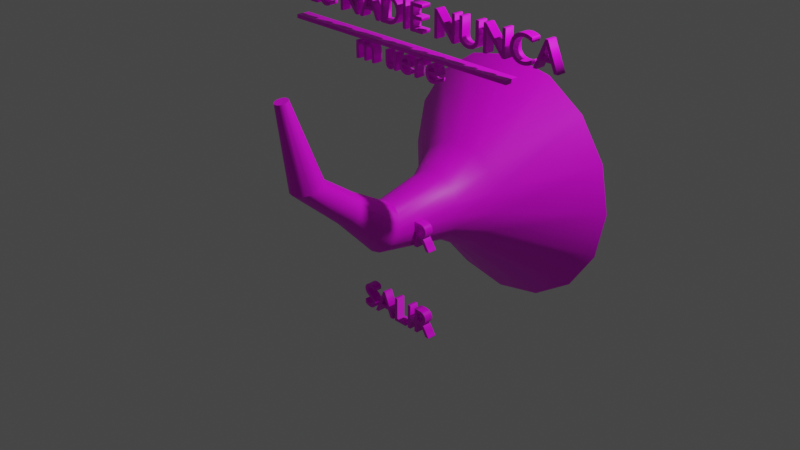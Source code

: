 # Source: menus.blend  (saved by Blender 2.81.16; exported with 4.5.12 LTS)
import bpy
from mathutils import Matrix  # noqa: F401  (used for matrix-valued properties, if any)

bpy.ops.wm.read_factory_settings(use_empty=True)
scene = bpy.context.scene
scene.name = 'Scene'

# ---- collections
col_collection = bpy.data.collections.new('Collection'); scene.collection.children.link(col_collection)

# ---- images (referenced by path relative to the original .blend; pixels are not part of the script)
import os
ASSET_DIR = os.environ.get("B2B_ASSET_DIR", "")  # directory of the original .blend (textures are referenced by path, not embedded)
HERE = os.path.dirname(os.path.abspath(__file__))  # packed textures are extracted next to this script under _unpacked/

def load_image(name, relpath, width, height, colorspace="sRGB"):
    """Load a texture the original file referenced (path relative to the .blend, or extracted next to this script)."""
    p = next((c for c in (os.path.join(HERE, relpath), os.path.join(ASSET_DIR, relpath)) if relpath and os.path.exists(c)), "")
    if p:
        img = bpy.data.images.load(p, check_existing=True)
        img.name = name
    else:  # same state as the original file: an image datablock whose file is absent (Cycles renders it pink)
        img = bpy.data.images.new(name, width, height)
        img.source = "FILE"
        img.filepath = "//" + (relpath or name)
    img.colorspace_settings.name = colorspace
    return img
img_maderaoscura1_png = load_image('MaderaOscura1.png', 'MaderaOscura1.png', 1024, 1024, 'sRGB')
img_gold_01_jpeg = load_image('gold_01.jpeg', 'gold_01.jpeg', 1024, 1024, 'sRGB')

# ---- materials (node trees are filled in below, after node groups)
mat_mat1 = bpy.data.materials.new('mat1')
mat_mat1.use_transparent_shadow = False
mat_mat2 = bpy.data.materials.new('mat2')
mat_mat2.alpha_threshold = 0.0
mat_mat2.use_transparent_shadow = False
mat_mat2.line_color = (0.0, 0.0, 0.0, 1.0)

# ---- node groups
ng_auto_smooth = bpy.data.node_groups.new('Auto Smooth', 'GeometryNodeTree')
_s = ng_auto_smooth.interface.new_socket(name='Geometry', in_out='OUTPUT', socket_type='NodeSocketGeometry')
_s = ng_auto_smooth.interface.new_socket(name='Geometry', in_out='INPUT', socket_type='NodeSocketGeometry')
_s = ng_auto_smooth.interface.new_socket(name='Angle', in_out='INPUT', socket_type='NodeSocketFloat')
_s.subtype = 'ANGLE'
_s.min_value = 0.0
_s.max_value = 3.142
ng_auto_smooth.is_modifier = True
_N = ng_auto_smooth.nodes; _L = ng_auto_smooth.links
n0 = _N.new('NodeGroupOutput'); n0.name = 'Group Output'; n0.location = (480, -100)
n1 = _N.new('NodeGroupInput'); n1.name = 'Group Input'; n1.location = (-420, -300)
n2 = _N.new('NodeGroupInput'); n2.name = 'Group Input.001'; n2.location = (-60, -100)
n3 = _N.new('GeometryNodeSetShadeSmooth'); n3.name = 'Set Shade Smooth'; n3.location = (120, -100)
n3.domain = 'EDGE'
n4 = _N.new('GeometryNodeSetShadeSmooth'); n4.name = 'Set Shade Smooth.001'; n4.location = (300, -100)
n5 = _N.new('GeometryNodeInputMeshEdgeAngle'); n5.name = 'Edge Angle'; n5.location = (-420, -220)
n6 = _N.new('GeometryNodeInputEdgeSmooth'); n6.name = 'Is Edge Smooth'; n6.location = (-60, -160)
n7 = _N.new('GeometryNodeInputShadeSmooth'); n7.name = 'Is Face Smooth'; n7.location = (-240, -340)
n8 = _N.new('FunctionNodeBooleanMath'); n8.name = 'Boolean Math'; n8.location = (-60, -220)
n9 = _N.new('FunctionNodeCompare'); n9.name = 'Compare'; n9.location = (-240, -180)
n9.operation = 'LESS_EQUAL'
_L.new(n5.outputs[0], n9.inputs[0])
_L.new(n4.outputs[0], n0.inputs[0])
_L.new(n1.outputs[1], n9.inputs[1])
_L.new(n9.outputs[0], n8.inputs[0])
_L.new(n7.outputs[0], n8.inputs[1])
_L.new(n2.outputs[0], n3.inputs[0])
_L.new(n6.outputs[0], n3.inputs[1])
_L.new(n3.outputs[0], n4.inputs[0])
_L.new(n8.outputs[0], n3.inputs[2])
n0.is_active_output = True

# ---- material node trees
mat_mat1.use_nodes = True; mat_mat1.node_tree.nodes.clear()
_N = mat_mat1.node_tree.nodes; _L = mat_mat1.node_tree.links
n0 = _N.new('ShaderNodeOutputMaterial'); n0.name = 'Material Output'; n0.location = (300, 300)
n1 = _N.new('ShaderNodeBsdfPrincipled'); n1.name = 'Principled BSDF'; n1.location = (10, 300)
n1.distribution = 'GGX'
n1.subsurface_method = 'BURLEY'
n1.inputs[3].default_value = 1.45
n1.inputs[27].default_value = (0.0, 0.0, 0.0, 1.0)
n1.inputs[28].default_value = 1.0
n2 = _N.new('ShaderNodeTexImage'); n2.name = 'Image Texture'; n2.location = (-342, 249)
n2.image = img_maderaoscura1_png
_L.new(n1.outputs[0], n0.inputs[0])
_L.new(n2.outputs[0], n1.inputs[0])
n0.is_active_output = True
mat_mat2.use_nodes = True; mat_mat2.node_tree.nodes.clear()
_N = mat_mat2.node_tree.nodes; _L = mat_mat2.node_tree.links
n0 = _N.new('ShaderNodeOutputMaterial'); n0.name = 'Material Output'; n0.location = (300, 300)
n1 = _N.new('ShaderNodeBsdfPrincipled'); n1.name = 'Principled BSDF'; n1.location = (10, 300)
n1.distribution = 'GGX'
n1.subsurface_method = 'BURLEY'
n1.inputs[2].default_value = 0.4
n1.inputs[3].default_value = 1.45
n1.inputs[27].default_value = (0.0, 0.0, 0.0, 1.0)
n1.inputs[28].default_value = 1.0
n2 = _N.new('ShaderNodeTexImage'); n2.name = 'Image Texture'; n2.location = (-318, 290)
n2.image = img_gold_01_jpeg
_L.new(n1.outputs[0], n0.inputs[0])
_L.new(n2.outputs[0], n1.inputs[0])
n0.is_active_output = True

# ---- world
world_world = bpy.data.worlds.new('World'); scene.world = world_world
world_world.use_nodes = True; world_world.node_tree.nodes.clear()
_N = world_world.node_tree.nodes; _L = world_world.node_tree.links
n0 = _N.new('ShaderNodeOutputWorld'); n0.name = 'World Output'; n0.location = (300, 300)
n1 = _N.new('ShaderNodeBackground'); n1.name = 'Background'; n1.location = (10, 300)
n1.inputs[0].default_value = (0.05088, 0.05088, 0.05088, 1.0)
_L.new(n1.outputs[0], n0.inputs[0])
n0.is_active_output = True
world_world.color = (0.05088, 0.05088, 0.05088)
world_world.use_sun_shadow = False
world_world.sun_shadow_jitter_overblur = 0.0

# ---- cameras
cam_camera = bpy.data.cameras.new('Camera')
cam_camera.clip_end = 100.0
cam_camera.ortho_scale = 7.314

# ---- lights
light_light = bpy.data.lights.new('Light', 'POINT')
light_light.transmission_factor = 0.0
light_light.energy = 1000.0
light_light.shadow_soft_size = 0.1
light_light.shadow_maximum_resolution = 0.006
light_light.use_absolute_resolution = True

# ---- meshes
me_cylinder = bpy.data.meshes.new('Cylinder')
me_cylinder.from_pydata([(-5.421e-07, 4.433, -6.149), (7.105e-15, 0.8984, 0.5607), (1.704, 4.094, -6.149), (0.3827, 0.83, 0.5942), (3.148, 3.129, -6.149), (0.7071, 0.6352, 0.6894), (4.113, 1.685, -6.149), (0.9239, 0.3438, 0.8319), (4.452, -0.01907, -6.149), (1.0, -9.226e-08, 1.0), (4.113, -1.723, -6.149), (0.9239, -0.3438, 1.168), (3.148, -3.167, -6.149), (0.7071, -0.6352, 1.311), (1.704, -4.132, -6.149), (0.3827, -0.83, 1.406), (2.507e-07, -4.471, -6.149), (1.51e-07, -0.8984, 1.439), (-1.704, -4.132, -6.149), (-0.3827, -0.83, 1.406), (-3.148, -3.167, -6.149), (-0.7071, -0.6352, 1.311), (-4.113, -1.723, -6.149), (-0.9239, -0.3438, 1.168), (-4.452, -0.01907, -6.149), (-1.0, -4.228e-08, 1.0), (-4.113, 1.685, -6.149), (-0.9239, 0.3438, 0.8319), (-3.148, 3.129, -6.149), (-0.7071, 0.6352, 0.6894), (-1.704, 4.094, -6.149), (-0.3827, 0.83, 0.5942), (0.2769, 2.902, 3.872), (0.02511, 2.904, 3.811), (0.4866, 2.876, 4.022), (0.6222, 2.831, 4.239), (0.6631, 2.772, 4.488), (0.603, 2.71, 4.732), (0.4511, 2.653, 4.934), (0.2305, 2.61, 5.064), (-0.02511, 2.588, 5.1), (-0.2769, 2.59, 5.039), (-0.4866, 2.616, 4.889), (-0.6222, 2.662, 4.673), (-0.6631, 2.72, 4.423), (-0.603, 2.782, 4.179), (-0.4511, 2.839, 3.977), (-0.2305, 2.882, 3.848), (-5.328e-08, 2.278, -3.281), (1.47e-08, 1.433, -1.868), (0.5514, 1.324, -1.868), (0.876, 2.103, -3.281), (1.019, 1.011, -1.868), (1.619, 1.607, -3.281), (1.331, 0.5438, -1.868), (2.115, 0.8646, -3.281), (1.441, -0.007652, -1.868), (2.289, -0.01142, -3.281), (1.331, -0.5591, -1.868), (2.115, -0.8874, -3.281), (1.019, -1.027, -1.868), (1.619, -1.63, -3.281), (0.5514, -1.339, -1.868), (0.876, -2.126, -3.281), (2.323e-07, -1.449, -1.868), (2.924e-07, -2.301, -3.281), (-0.5514, -1.339, -1.868), (-0.876, -2.126, -3.281), (-1.019, -1.027, -1.868), (-1.619, -1.63, -3.281), (-1.331, -0.5591, -1.868), (-2.115, -0.8874, -3.281), (-1.441, -0.007651, -1.868), (-2.289, -0.01142, -3.281), (-1.331, 0.5438, -1.868), (-2.115, 0.8646, -3.281), (-1.019, 1.011, -1.868), (-1.619, 1.607, -3.281), (-0.5514, 1.324, -1.868), (-0.876, 2.103, -3.281), (0.6219, 1.173, 2.872), (0.476, 1.004, 2.994), (-0.476, 1.004, 2.994), (-0.6219, 1.173, 2.872), (-0.2576, 1.855, 2.38), (4.788e-08, 1.895, 2.351), (0.6219, 1.573, 2.584), (0.6732, 1.373, 2.728), (1.495e-07, 0.8512, 3.104), (-0.2576, 0.891, 3.076), (-0.6219, 1.573, 2.584), (-0.476, 1.742, 2.462), (0.2576, 1.855, 2.38), (0.476, 1.742, 2.462), (0.2576, 0.891, 3.076), (-0.6732, 1.373, 2.728), (-3.441e-07, 5.274, -6.149), (2.025, 4.871, -6.149), (3.742, 3.723, -6.149), (4.89, 2.006, -6.149), (5.293, -0.01907, -6.149), (4.89, -2.044, -6.149), (3.742, -3.762, -6.149), (2.025, -4.909, -6.149), (4.551e-07, -5.312, -6.149), (-2.025, -4.909, -6.149), (-3.742, -3.762, -6.149), (-4.89, -2.044, -6.149), (-5.293, -0.01907, -6.149), (-4.89, 2.006, -6.149), (-3.742, 3.723, -6.149), (-2.025, 4.871, -6.149), (-1.345e-07, 1.813, -4.298), (0.7011, 1.674, -4.298), (1.296, 1.276, -4.298), (1.693, 0.6821, -4.298), (1.832, -0.01907, -4.298), (1.693, -0.7202, -4.298), (1.296, -1.315, -4.298), (0.7011, -1.712, -4.298), (1.918e-07, -1.851, -4.298), (-0.7011, -1.712, -4.298), (-1.296, -1.315, -4.298), (-1.693, -0.7202, -4.298), (-1.832, -0.01907, -4.298), (-1.693, 0.6821, -4.298), (-1.296, 1.276, -4.298), (-0.7011, 1.674, -4.298), (-0.06025, 6.148, 5.033), (-0.1613, 6.149, 5.008), (0.02387, 6.138, 5.093), (0.07827, 6.12, 5.18), (0.09466, 6.096, 5.28), (0.07056, 6.071, 5.378), (0.009623, 6.048, 5.459), (-0.07886, 6.031, 5.511), (-0.1814, 6.022, 5.526), (-0.2825, 6.023, 5.501), (-0.3666, 6.034, 5.441), (-0.421, 6.052, 5.354), (-0.4374, 6.075, 5.254), (-0.4133, 6.1, 5.156), (-0.3523, 6.123, 5.075), (-0.2639, 6.14, 5.023), (2.128e-08, 0.5564, -1.823), (0.2202, 0.5126, -1.823), (0.4069, 0.3879, -1.823), (0.5317, 0.2012, -1.823), (0.5755, -0.01907, -1.823), (0.5317, -0.2393, -1.823), (0.4069, -0.426, -1.823), (0.2202, -0.5508, -1.823), (1.238e-07, -0.5946, -1.823), (-0.2202, -0.5508, -1.823), (-0.4069, -0.426, -1.823), (-0.5317, -0.2393, -1.823), (-0.5755, -0.01907, -1.823), (-0.5317, 0.2012, -1.823), (-0.4069, 0.3879, -1.823), (-0.2202, 0.5126, -1.823), (1.864, 4.482, -6.556), (-4.431e-07, 4.853, -6.556), (3.445, 3.426, -6.556), (4.501, 1.845, -6.556), (4.872, -0.01907, -6.556), (4.501, -1.884, -6.556), (3.445, -3.464, -6.556), (1.864, -4.52, -6.556), (3.529e-07, -4.891, -6.556), (-1.864, -4.52, -6.556), (-3.445, -3.464, -6.556), (-4.501, -1.884, -6.556), (-4.872, -0.01907, -6.556), (-4.501, 1.845, -6.556), (-3.445, 3.426, -6.556), (-1.864, 4.482, -6.556)], [], [(49, 1, 3, 50), (50, 3, 5, 52), (52, 5, 7, 54), (54, 7, 9, 56), (56, 9, 11, 58), (58, 11, 13, 60), (60, 13, 15, 62), (62, 15, 17, 64), (64, 17, 19, 66), (66, 19, 21, 68), (68, 21, 23, 70), (70, 23, 25, 72), (72, 25, 27, 74), (74, 27, 29, 76), (81, 80, 37, 38), (76, 29, 31, 78), (78, 31, 1, 49), (22, 24, 124, 123), (46, 45, 141, 142), (83, 82, 42, 43), (85, 84, 47, 33), (87, 86, 35, 36), (89, 88, 40, 41), (91, 90, 45, 46), (93, 92, 32, 34), (94, 81, 38, 39), (95, 83, 43, 44), (80, 87, 36, 37), (82, 89, 41, 42), (84, 91, 46, 47), (86, 93, 34, 35), (88, 94, 39, 40), (92, 85, 33, 32), (90, 95, 44, 45), (111, 79, 48, 96), (79, 78, 49, 48), (110, 77, 79, 111), (77, 76, 78, 79), (109, 75, 77, 110), (75, 74, 76, 77), (108, 73, 75, 109), (73, 72, 74, 75), (107, 71, 73, 108), (71, 70, 72, 73), (106, 69, 71, 107), (69, 68, 70, 71), (105, 67, 69, 106), (67, 66, 68, 69), (104, 65, 67, 105), (65, 64, 66, 67), (103, 63, 65, 104), (63, 62, 64, 65), (102, 61, 63, 103), (61, 60, 62, 63), (101, 59, 61, 102), (59, 58, 60, 61), (100, 57, 59, 101), (57, 56, 58, 59), (99, 55, 57, 100), (55, 54, 56, 57), (98, 53, 55, 99), (53, 52, 54, 55), (97, 51, 53, 98), (51, 50, 52, 53), (96, 48, 51, 97), (48, 49, 50, 51), (27, 25, 95, 90), (3, 1, 85, 92), (17, 15, 94, 88), (7, 5, 93, 86), (31, 29, 91, 84), (21, 19, 89, 82), (11, 9, 87, 80), (25, 23, 83, 95), (15, 13, 81, 94), (5, 3, 92, 93), (29, 27, 90, 91), (19, 17, 88, 89), (9, 7, 86, 87), (1, 31, 84, 85), (23, 21, 82, 83), (13, 11, 80, 81), (160, 161, 96, 97), (162, 160, 97, 98), (163, 162, 98, 99), (164, 163, 99, 100), (165, 164, 100, 101), (166, 165, 101, 102), (167, 166, 102, 103), (168, 167, 103, 104), (169, 168, 104, 105), (170, 169, 105, 106), (171, 170, 106, 107), (172, 171, 107, 108), (173, 172, 108, 109), (174, 173, 109, 110), (175, 174, 110, 111), (161, 175, 111, 96), (113, 114, 146, 145), (8, 10, 117, 116), (24, 26, 125, 124), (10, 12, 118, 117), (26, 28, 126, 125), (12, 14, 119, 118), (28, 30, 127, 126), (14, 16, 120, 119), (0, 2, 113, 112), (30, 0, 112, 127), (16, 18, 121, 120), (2, 4, 114, 113), (18, 20, 122, 121), (4, 6, 115, 114), (20, 22, 123, 122), (6, 8, 116, 115), (128, 129, 143, 142, 141, 140, 139, 138, 137, 136, 135, 134, 133, 132, 131, 130), (39, 38, 134, 135), (47, 46, 142, 143), (40, 39, 135, 136), (32, 33, 129, 128), (33, 47, 143, 129), (41, 40, 136, 137), (34, 32, 128, 130), (42, 41, 137, 138), (35, 34, 130, 131), (43, 42, 138, 139), (36, 35, 131, 132), (44, 43, 139, 140), (37, 36, 132, 133), (45, 44, 140, 141), (38, 37, 133, 134), (144, 145, 146, 147, 148, 149, 150, 151, 152, 153, 154, 155, 156, 157, 158, 159), (121, 122, 154, 153), (114, 115, 147, 146), (122, 123, 155, 154), (115, 116, 148, 147), (123, 124, 156, 155), (116, 117, 149, 148), (124, 125, 157, 156), (117, 118, 150, 149), (125, 126, 158, 157), (118, 119, 151, 150), (126, 127, 159, 158), (119, 120, 152, 151), (112, 113, 145, 144), (127, 112, 144, 159), (120, 121, 153, 152), (0, 30, 175, 161), (30, 28, 174, 175), (28, 26, 173, 174), (26, 24, 172, 173), (24, 22, 171, 172), (22, 20, 170, 171), (20, 18, 169, 170), (18, 16, 168, 169), (16, 14, 167, 168), (14, 12, 166, 167), (12, 10, 165, 166), (10, 8, 164, 165), (8, 6, 163, 164), (6, 4, 162, 163), (4, 2, 160, 162), (2, 0, 161, 160)])
me_cylinder.polygons.foreach_set('use_smooth', [True] * 162)
me_cylinder.polygons.foreach_set('material_index', [0, 0, 0, 0, 0, 0, 0, 0, 0, 0, 0, 0, 0, 0, 0, 0, 0, 0, 0, 0, 0, 0, 0, 0, 0, 0, 0, 0, 0, 0, 0, 0, 0, 0, 0, 0, 0, 0, 0, 0, 0, 0, 0, 0, 0, 0, 0, 0, 0, 0, 0, 0, 0, 0, 0, 0, 0, 0, 0, 0, 0, 0, 0, 0, 0, 0, 0, 0, 0, 0, 0, 0, 0, 0, 0, 0, 0, 0, 0, 0, 0, 0, 1, 1, 1, 1, 1, 1, 1, 1, 1, 1, 1, 1, 1, 1, 1, 1, 0, 0, 0, 0, 0, 0, 0, 0, 0, 0, 0, 0, 0, 0, 0, 0, 0, 0, 0, 0, 0, 0, 0, 0, 0, 0, 0, 0, 0, 0, 0, 0, 0, 0, 0, 0, 0, 0, 0, 0, 0, 0, 0, 0, 0, 0, 0, 0, 1, 1, 1, 1, 1, 1, 1, 1, 1, 1, 1, 1, 1, 1, 1, 1])
_uv = me_cylinder.uv_layers.new(name='UVMap')
_uv.uv.foreach_set('vector', [1.0, 0.8333, 1.0, 1.0, 0.9375, 1.0, 0.9375, 0.8333, 0.9375, 0.8333, 0.9375, 1.0, 0.875, 1.0, 0.875, 0.8333, 0.875, 0.8333, 0.875, 1.0, 0.8125, 1.0, 0.8125, 0.8333, 0.8125, 0.8333, 0.8125, 1.0, 0.75, 1.0, 0.75, 0.8333, 0.75, 0.8333, 0.75, 1.0, 0.6875, 1.0, 0.6875, 0.8333, 0.144, 0.7275, 0.1499, 0.8272, 0.1424, 0.833, 0.1318, 0.7294, 0.625, 0.8333, 0.625, 1.0, 0.5625, 1.0, 0.5625, 0.8333, 0.5625, 0.8333, 0.5625, 1.0, 0.5, 1.0, 0.5, 0.8333, 0.5, 0.8333, 0.5, 1.0, 0.4375, 1.0, 0.4375, 0.8333, 0.4375, 0.8333, 0.4375, 1.0, 0.375, 1.0, 0.375, 0.8333, 0.375, 0.8333, 0.375, 1.0, 0.3125, 1.0, 0.3125, 0.8333, 0.3125, 0.8333, 0.3125, 1.0, 0.25, 1.0, 0.25, 0.8333, 0.25, 0.8333, 0.25, 1.0, 0.1875, 1.0, 0.1875, 0.8333, 0.1875, 0.8333, 0.1875, 1.0, 0.125, 1.0, 0.125, 0.8333, 0.1749, 0.8925, 0.1794, 0.8877, 0.212, 0.9492, 0.2097, 0.957, 0.125, 0.8333, 0.125, 1.0, 0.0625, 1.0, 0.0625, 0.8333, 0.0625, 0.8333, 0.0625, 1.0, 0.0, 1.0, 0.0, 0.8333, 0.2223, 0.0534, 0.2496, 0.09904, 0.1789, 0.1713, 0.1664, 0.1489, 0.125, 1.0, 0.1875, 1.0, 0.1875, 1.0, 0.125, 1.0, 0.3125, 1.0, 0.375, 1.0, 0.375, 1.0, 0.3125, 1.0, 0.0, 1.0, 0.0625, 1.0, 0.0625, 1.0, 0.0, 1.0, 0.75, 1.0, 0.8125, 1.0, 0.8125, 1.0, 0.75, 1.0, 0.4375, 1.0, 0.5, 1.0, 0.5, 1.0, 0.4375, 1.0, 0.125, 1.0, 0.1875, 1.0, 0.1875, 1.0, 0.125, 1.0, 0.875, 1.0, 0.9375, 1.0, 0.9375, 1.0, 0.875, 1.0, 0.5625, 1.0, 0.625, 1.0, 0.625, 1.0, 0.5625, 1.0, 0.25, 1.0, 0.3125, 1.0, 0.3125, 1.0, 0.25, 1.0, 0.6875, 1.0, 0.75, 1.0, 0.75, 1.0, 0.6875, 1.0, 0.375, 1.0, 0.4375, 1.0, 0.4375, 1.0, 0.375, 1.0, 0.0625, 1.0, 0.125, 1.0, 0.125, 1.0, 0.0625, 1.0, 0.8125, 1.0, 0.875, 1.0, 0.875, 1.0, 0.8125, 1.0, 0.5, 1.0, 0.5625, 1.0, 0.5625, 1.0, 0.5, 1.0, 0.9375, 1.0, 1.0, 1.0, 1.0, 1.0, 0.9375, 1.0, 0.1875, 1.0, 0.25, 1.0, 0.25, 1.0, 0.1875, 1.0, 0.0625, 0.5, 0.0625, 0.6667, 0.0, 0.6667, 0.0, 0.5, 0.0625, 0.6667, 0.0625, 0.8333, 0.0, 0.8333, 0.0, 0.6667, 0.125, 0.5, 0.125, 0.6667, 0.0625, 0.6667, 0.0625, 0.5, 0.125, 0.6667, 0.125, 0.8333, 0.0625, 0.8333, 0.0625, 0.6667, 0.1875, 0.5, 0.1875, 0.6667, 0.125, 0.6667, 0.125, 0.5, 0.1875, 0.6667, 0.1875, 0.8333, 0.125, 0.8333, 0.125, 0.6667, 0.25, 0.5, 0.25, 0.6667, 0.1875, 0.6667, 0.1875, 0.5, 0.25, 0.6667, 0.25, 0.8333, 0.1875, 0.8333, 0.1875, 0.6667, 0.3125, 0.5, 0.3125, 0.6667, 0.25, 0.6667, 0.25, 0.5, 0.3125, 0.6667, 0.3125, 0.8333, 0.25, 0.8333, 0.25, 0.6667, 0.375, 0.5, 0.375, 0.6667, 0.3125, 0.6667, 0.3125, 0.5, 0.375, 0.6667, 0.375, 0.8333, 0.3125, 0.8333, 0.3125, 0.6667, 0.4375, 0.5, 0.4375, 0.6667, 0.375, 0.6667, 0.375, 0.5, 0.4375, 0.6667, 0.4375, 0.8333, 0.375, 0.8333, 0.375, 0.6667, 0.5, 0.5, 0.5, 0.6667, 0.4375, 0.6667, 0.4375, 0.5, 0.5, 0.6667, 0.5, 0.8333, 0.4375, 0.8333, 0.4375, 0.6667, 0.5625, 0.5, 0.5625, 0.6667, 0.5, 0.6667, 0.5, 0.5, 0.5625, 0.6667, 0.5625, 0.8333, 0.5, 0.8333, 0.5, 0.6667, 0.625, 0.5, 0.625, 0.6667, 0.5625, 0.6667, 0.5625, 0.5, 0.625, 0.6667, 0.625, 0.8333, 0.5625, 0.8333, 0.5625, 0.6667, 0.147, 0.5384, 0.1438, 0.6738, 0.1245, 0.6768, 0.1024, 0.5455, 0.1438, 0.6738, 0.144, 0.7275, 0.1318, 0.7294, 0.1245, 0.6768, 0.75, 0.5, 0.75, 0.6667, 0.6875, 0.6667, 0.6875, 0.5, 0.75, 0.6667, 0.75, 0.8333, 0.6875, 0.8333, 0.6875, 0.6667, 0.8125, 0.5, 0.8125, 0.6667, 0.75, 0.6667, 0.75, 0.5, 0.8125, 0.6667, 0.8125, 0.8333, 0.75, 0.8333, 0.75, 0.6667, 0.875, 0.5, 0.875, 0.6667, 0.8125, 0.6667, 0.8125, 0.5, 0.875, 0.6667, 0.875, 0.8333, 0.8125, 0.8333, 0.8125, 0.6667, 0.9375, 0.5, 0.9375, 0.6667, 0.875, 0.6667, 0.875, 0.5, 0.9375, 0.6667, 0.9375, 0.8333, 0.875, 0.8333, 0.875, 0.6667, 1.0, 0.5, 1.0, 0.6667, 0.9375, 0.6667, 0.9375, 0.5, 1.0, 0.6667, 1.0, 0.8333, 0.9375, 0.8333, 0.9375, 0.6667, 0.1875, 1.0, 0.25, 1.0, 0.25, 1.0, 0.1875, 1.0, 0.9375, 1.0, 1.0, 1.0, 1.0, 1.0, 0.9375, 1.0, 0.5, 1.0, 0.5625, 1.0, 0.5625, 1.0, 0.5, 1.0, 0.8125, 1.0, 0.875, 1.0, 0.875, 1.0, 0.8125, 1.0, 0.0625, 1.0, 0.125, 1.0, 0.125, 1.0, 0.0625, 1.0, 0.375, 1.0, 0.4375, 1.0, 0.4375, 1.0, 0.375, 1.0, 0.6875, 1.0, 0.75, 1.0, 0.75, 1.0, 0.6875, 1.0, 0.25, 1.0, 0.3125, 1.0, 0.3125, 1.0, 0.25, 1.0, 0.5625, 1.0, 0.625, 1.0, 0.625, 1.0, 0.5625, 1.0, 0.875, 1.0, 0.9375, 1.0, 0.9375, 1.0, 0.875, 1.0, 0.125, 1.0, 0.1875, 1.0, 0.1875, 1.0, 0.125, 1.0, 0.4375, 1.0, 0.5, 1.0, 0.5, 1.0, 0.4375, 1.0, 0.75, 1.0, 0.8125, 1.0, 0.8125, 1.0, 0.75, 1.0, 0.0, 1.0, 0.0625, 1.0, 0.0625, 1.0, 0.0, 1.0, 0.3125, 1.0, 0.375, 1.0, 0.375, 1.0, 0.3125, 1.0, 0.1424, 0.833, 0.1499, 0.8272, 0.1794, 0.8877, 0.1749, 0.8925, 0.5374, 0.6938, 0.4529, 0.7106, 0.4529, 0.7297, 0.5447, 0.7114, 0.6091, 0.6459, 0.5374, 0.6938, 0.5447, 0.7114, 0.6226, 0.6594, 0.657, 0.5742, 0.6091, 0.6459, 0.6226, 0.6594, 0.6746, 0.5815, 0.6738, 0.4897, 0.657, 0.5742, 0.6746, 0.5815, 0.6929, 0.4897, 0.657, 0.4052, 0.6738, 0.4897, 0.6929, 0.4897, 0.6746, 0.3979, 0.1815, 0.7977, 0.2226, 0.7913, 0.2253, 0.8044, 0.1807, 0.8114, 0.5374, 0.2856, 0.6091, 0.3335, 0.6226, 0.32, 0.5447, 0.268, 0.4529, 0.2688, 0.5374, 0.2856, 0.5447, 0.268, 0.4529, 0.2497, 0.3683, 0.2856, 0.4529, 0.2688, 0.4529, 0.2497, 0.361, 0.268, 0.2967, 0.3335, 0.3683, 0.2856, 0.361, 0.268, 0.2832, 0.32, 0.2488, 0.4052, 0.2967, 0.3335, 0.2832, 0.32, 0.2311, 0.3979, 0.2319, 0.4897, 0.2488, 0.4052, 0.2311, 0.3979, 0.2129, 0.4897, 0.2488, 0.5742, 0.2319, 0.4897, 0.2129, 0.4897, 0.2311, 0.5815, 0.2967, 0.6459, 0.2488, 0.5742, 0.2311, 0.5815, 0.2832, 0.6594, 0.3683, 0.6938, 0.2967, 0.6459, 0.2832, 0.6594, 0.361, 0.7114, 0.4529, 0.7106, 0.3683, 0.6938, 0.361, 0.7114, 0.4529, 0.7297, 0.1843, 0.316, 0.1734, 0.3417, 0.116, 0.2749, 0.119, 0.2678, 0.1773, 0.4941, 0.1416, 0.5123, 0.1243, 0.3913, 0.1427, 0.3801, 0.2496, 0.09904, 0.2684, 0.152, 0.1881, 0.1978, 0.1789, 0.1713, 0.1416, 0.5123, 0.1041, 0.5182, 0.1051, 0.3965, 0.1243, 0.3913, 0.2684, 0.152, 0.2786, 0.2092, 0.1935, 0.227, 0.1881, 0.1978, 0.1041, 0.5182, 0.06661, 0.511, 0.08603, 0.3954, 0.1051, 0.3965, 0.2786, 0.2092, 0.2802, 0.2677, 0.1946, 0.2573, 0.1935, 0.227, 0.06661, 0.511, 0.03115, 0.4902, 0.0681, 0.3884, 0.08603, 0.3954, 0.2734, 0.3248, 0.2589, 0.3782, 0.1843, 0.316, 0.1915, 0.2875, 0.2802, 0.2677, 0.2734, 0.3248, 0.1915, 0.2875, 0.1946, 0.2573, 0.03115, 0.4902, 5.292e-05, 0.4557, 0.05246, 0.3758, 0.0681, 0.3884, 0.2589, 0.3782, 0.2373, 0.4254, 0.1734, 0.3417, 0.1843, 0.316, 0.1451, 5.292e-05, 0.1873, 0.01886, 0.1512, 0.1318, 0.1347, 0.1211, 0.2373, 0.4254, 0.2097, 0.4647, 0.1593, 0.3633, 0.1734, 0.3417, 0.1873, 0.01886, 0.2223, 0.0534, 0.1664, 0.1489, 0.1512, 0.1318, 0.2097, 0.4647, 0.1773, 0.4941, 0.1427, 0.3801, 0.1593, 0.3633, 0.3418, 0.4717, 0.25, 0.49, 0.1582, 0.4717, 0.08029, 0.4197, 0.02827, 0.3418, 0.01, 0.25, 0.02827, 0.1582, 0.08029, 0.08029, 0.1582, 0.02827, 0.25, 0.01, 0.3418, 0.02827, 0.4197, 0.08029, 0.4717, 0.1582, 0.49, 0.25, 0.4717, 0.3418, 0.4197, 0.4197, 0.5625, 1.0, 0.625, 1.0, 0.625, 1.0, 0.5625, 1.0, 0.0625, 1.0, 0.125, 1.0, 0.125, 1.0, 0.0625, 1.0, 0.5, 1.0, 0.5625, 1.0, 0.5625, 1.0, 0.5, 1.0, 0.9375, 1.0, 1.0, 1.0, 1.0, 1.0, 0.9375, 1.0, 0.0, 1.0, 0.0625, 1.0, 0.0625, 1.0, 0.0, 1.0, 0.4375, 1.0, 0.5, 1.0, 0.5, 1.0, 0.4375, 1.0, 0.875, 1.0, 0.9375, 1.0, 0.9375, 1.0, 0.875, 1.0, 0.375, 1.0, 0.4375, 1.0, 0.4375, 1.0, 0.375, 1.0, 0.8125, 1.0, 0.875, 1.0, 0.875, 1.0, 0.8125, 1.0, 0.3125, 1.0, 0.375, 1.0, 0.375, 1.0, 0.3125, 1.0, 0.75, 1.0, 0.8125, 1.0, 0.8125, 1.0, 0.75, 1.0, 0.25, 1.0, 0.3125, 1.0, 0.3125, 1.0, 0.25, 1.0, 0.6875, 1.0, 0.75, 1.0, 0.75, 1.0, 0.6875, 1.0, 0.1875, 1.0, 0.25, 1.0, 0.25, 1.0, 0.1875, 1.0, 0.2097, 0.957, 0.212, 0.9492, 0.2802, 0.9968, 0.2792, 0.9999, 0.3178, 0.4928, 0.3207, 0.4845, 0.3255, 0.4786, 0.3315, 0.4761, 0.3378, 0.4769, 0.3433, 0.4813, 0.3472, 0.4886, 0.3489, 0.4977, 0.3484, 0.507, 0.3456, 0.5153, 0.3408, 0.5213, 0.3348, 0.524, 0.3286, 0.523, 0.3231, 0.5185, 0.3191, 0.5113, 0.3173, 0.5022, 0.1347, 0.1211, 0.1512, 0.1318, 0.1105, 0.2152, 0.1059, 0.211, 0.1734, 0.3417, 0.1593, 0.3633, 0.1121, 0.2809, 0.116, 0.2749, 0.1512, 0.1318, 0.1664, 0.1489, 0.1146, 0.2207, 0.1105, 0.2152, 0.1593, 0.3633, 0.1427, 0.3801, 0.1075, 0.2856, 0.1121, 0.2809, 0.1664, 0.1489, 0.1789, 0.1713, 0.1179, 0.2274, 0.1146, 0.2207, 0.1427, 0.3801, 0.1243, 0.3913, 0.1024, 0.2889, 0.1075, 0.2856, 0.1789, 0.1713, 0.1881, 0.1978, 0.1203, 0.235, 0.1179, 0.2274, 0.1243, 0.3913, 0.1051, 0.3965, 0.09703, 0.2906, 0.1024, 0.2889, 0.1881, 0.1978, 0.1935, 0.227, 0.1216, 0.2432, 0.1203, 0.235, 0.1051, 0.3965, 0.08603, 0.3954, 0.09158, 0.2906, 0.09703, 0.2906, 0.1935, 0.227, 0.1946, 0.2573, 0.1219, 0.2516, 0.1216, 0.2432, 0.08603, 0.3954, 0.0681, 0.3884, 0.0863, 0.2892, 0.09158, 0.2906, 0.1915, 0.2875, 0.1843, 0.316, 0.119, 0.2678, 0.121, 0.2599, 0.1946, 0.2573, 0.1915, 0.2875, 0.121, 0.2599, 0.1219, 0.2516, 0.0681, 0.3884, 0.05246, 0.3758, 0.0813, 0.2864, 0.0863, 0.2892, 0.4529, 0.6916, 0.3756, 0.6762, 0.3683, 0.6938, 0.4529, 0.7106, 0.3756, 0.6762, 0.3101, 0.6324, 0.2967, 0.6459, 0.3683, 0.6938, 0.3101, 0.6324, 0.2664, 0.567, 0.2488, 0.5742, 0.2967, 0.6459, 0.2664, 0.567, 0.251, 0.4897, 0.2319, 0.4897, 0.2488, 0.5742, 0.251, 0.4897, 0.2664, 0.4124, 0.2488, 0.4052, 0.2319, 0.4897, 0.2664, 0.4124, 0.3101, 0.347, 0.2967, 0.3335, 0.2488, 0.4052, 0.3101, 0.347, 0.3756, 0.3032, 0.3683, 0.2856, 0.2967, 0.3335, 0.3756, 0.3032, 0.4529, 0.2878, 0.4529, 0.2688, 0.3683, 0.2856, 0.4529, 0.2878, 0.5301, 0.3032, 0.5374, 0.2856, 0.4529, 0.2688, 0.5301, 0.3032, 0.5956, 0.347, 0.6091, 0.3335, 0.5374, 0.2856, 0.1824, 0.7841, 0.2199, 0.7782, 0.2226, 0.7913, 0.1815, 0.7977, 0.6394, 0.4124, 0.6547, 0.4897, 0.6738, 0.4897, 0.657, 0.4052, 0.6547, 0.4897, 0.6394, 0.567, 0.657, 0.5742, 0.6738, 0.4897, 0.6394, 0.567, 0.5956, 0.6324, 0.6091, 0.6459, 0.657, 0.5742, 0.5956, 0.6324, 0.5301, 0.6762, 0.5374, 0.6938, 0.6091, 0.6459, 0.5301, 0.6762, 0.4529, 0.6916, 0.4529, 0.7106, 0.5374, 0.6938])
me_cylinder.materials.append(mat_mat1)
me_cylinder.materials.append(mat_mat2)
me_cylinder.use_remesh_fix_poles = True
me_cylinder.use_remesh_preserve_attributes = False
me_cylinder.use_mirror_vertex_groups = False
me_cylinder.update()
me_cube_001 = bpy.data.meshes.new('Cube.001')
me_cube_001.from_pydata([(-1.0, -1.0, -1.0), (-1.0, -1.0, 1.0), (-1.0, 1.0, -1.0), (-1.0, 1.0, 1.0), (1.0, -1.0, -1.0), (1.0, -1.0, 1.0), (1.0, 1.0, -1.0), (1.0, 1.0, 1.0)], [], [(0, 1, 3, 2), (2, 3, 7, 6), (6, 7, 5, 4), (4, 5, 1, 0), (2, 6, 4, 0), (7, 3, 1, 5)])
_uv = me_cube_001.uv_layers.new(name='UVMap')
_uv.uv.foreach_set('vector', [0.375, 0.0, 0.625, 0.0, 0.625, 0.25, 0.375, 0.25, 0.375, 0.25, 0.625, 0.25, 0.625, 0.5, 0.375, 0.5, 0.375, 0.5, 0.625, 0.5, 0.625, 0.75, 0.375, 0.75, 0.375, 0.75, 0.625, 0.75, 0.625, 1.0, 0.375, 1.0, 0.125, 0.5, 0.375, 0.5, 0.375, 0.75, 0.125, 0.75, 0.625, 0.5, 0.875, 0.5, 0.875, 0.75, 0.625, 0.75])
me_cube_001.materials.append(mat_mat2)
me_cube_001.use_remesh_fix_poles = True
me_cube_001.use_remesh_preserve_attributes = False
me_cube_001.use_mirror_vertex_groups = False
me_cube_001.update()

# ---- curves / text
txt_text = bpy.data.curves.new('Text', 'FONT')
txt_text.dimensions = '2D'
txt_text.body = 'H otel\nPARAISO'
txt_text.materials.append(mat_mat2)
txt_text.use_path_clamp = True
txt_text.extrude = 0.1
txt_text.align_x = 'CENTER'
txt_text_001 = bpy.data.curves.new('Text.001', 'FONT')
txt_text_001.dimensions = '2D'
txt_text_001.body = 'donde NADIE NUNCA'
txt_text_001.materials.append(mat_mat2)
txt_text_001.use_path_clamp = True
txt_text_001.extrude = 0.05
txt_text_001.align_x = 'CENTER'
txt_text_001.size = 0.4
txt_text_002 = bpy.data.curves.new('Text.002', 'FONT')
txt_text_002.dimensions = '2D'
txt_text_002.body = 'jugAR'
txt_text_002.materials.append(mat_mat2)
txt_text_002.use_path_clamp = True
txt_text_002.extrude = 0.05
txt_text_002.align_x = 'CENTER'
txt_text_002.size = 0.4
txt_text_003 = bpy.data.curves.new('Text.003', 'FONT')
txt_text_003.dimensions = '2D'
txt_text_003.body = 'SALIR'
txt_text_003.materials.append(mat_mat2)
txt_text_003.use_path_clamp = True
txt_text_003.extrude = 0.05
txt_text_003.align_x = 'CENTER'
txt_text_003.size = 0.4
txt_text_004 = bpy.data.curves.new('Text.004', 'FONT')
txt_text_004.dimensions = '2D'
txt_text_004.body = 'm uere'
txt_text_004.materials.append(mat_mat2)
txt_text_004.use_path_clamp = True
txt_text_004.extrude = 0.05
txt_text_004.align_x = 'CENTER'
txt_text_004.size = 0.4

# ---- objects
ob_light = bpy.data.objects.new('Light', light_light)
ob_camera = bpy.data.objects.new('Camera', cam_camera)
ob_cylinder = bpy.data.objects.new('Cylinder', me_cylinder)
ob_titulo = bpy.data.objects.new('titulo', txt_text)
ob_subtitulo = bpy.data.objects.new('subtitulo', txt_text_001)
ob_jugar = bpy.data.objects.new('jugar', txt_text_002)
ob_salir = bpy.data.objects.new('salir', txt_text_003)
ob_cube = bpy.data.objects.new('Cube', me_cube_001)
ob_subtitulo_001 = bpy.data.objects.new('subtitulo.001', txt_text_004)

# ---- transforms, parenting, visibility, modifiers, constraints
ob_light.location = (4.076, 1.005, 5.904)
ob_light.rotation_euler = (0.6503, 0.05522, 1.866)
ob_light.lock_rotations_4d = False
ob_light.empty_display_type = 'ARROWS'
ob_light.color = (0.0, 0.0, 0.0, 0.0)
ob_light.lineart.crease_threshold = 0.0
ob_camera.location = (7.359, -6.926, 4.958)
ob_camera.rotation_euler = (1.109, 0.0, 0.8149)
ob_camera.lock_rotations_4d = False
ob_camera.empty_display_type = 'ARROWS'
ob_camera.color = (0.0, 0.0, 0.0, 0.0)
ob_camera.display_type = 'WIRE'
ob_camera.lineart.crease_threshold = 0.0
ob_cylinder.location = (0.0, 0.0, 0.0)
ob_cylinder.rotation_euler = (1.571, -0.0, 0.0)
ob_cylinder.scale = (0.2614, 0.2614, 0.2614)
ob_cylinder.lineart.crease_threshold = 0.0
_m = ob_cylinder.modifiers.new('Auto Smooth', 'NODES')
_m.node_group = ng_auto_smooth
_gi = [s.identifier for s in ng_auto_smooth.interface.items_tree if s.item_type == 'SOCKET' and s.in_out == 'INPUT']
_m[_gi[1]] = 0.5236  # Angle
ob_titulo.location = (0.0, 0.0, 4.032)
ob_titulo.rotation_euler = (1.571, -0.0, 0.0)
ob_titulo.lineart.crease_threshold = 0.0
ob_subtitulo.location = (0.0, 0.0, 2.01)
ob_subtitulo.rotation_euler = (1.571, -0.0, 0.0)
ob_subtitulo.lineart.crease_threshold = 0.0
ob_jugar.location = (0.0, 0.0, -0.1917)
ob_jugar.rotation_euler = (1.571, -0.0, 0.0)
ob_jugar.lineart.crease_threshold = 0.0
ob_salir.location = (0.0, 0.0, -1.185)
ob_salir.rotation_euler = (1.571, -0.0, 0.0)
ob_salir.lineart.crease_threshold = 0.0
ob_cube.location = (-0.01713, 0.001738, 1.814)
ob_cube.scale = (1.422, 0.07369, 0.01973)
ob_cube.lineart.crease_threshold = 0.0
ob_subtitulo_001.location = (0.0, 0.0, 1.577)
ob_subtitulo_001.rotation_euler = (1.571, -0.0, 0.0)
ob_subtitulo_001.lineart.crease_threshold = 0.0

# ---- collection membership
col_collection.objects.link(ob_light)
col_collection.objects.link(ob_camera)
col_collection.objects.link(ob_cylinder)
col_collection.objects.link(ob_titulo)
col_collection.objects.link(ob_subtitulo)
col_collection.objects.link(ob_jugar)
col_collection.objects.link(ob_salir)
col_collection.objects.link(ob_cube)
col_collection.objects.link(ob_subtitulo_001)

# ---- scene / render settings (as saved in the file)
scene.camera = ob_camera
scene.frame_start = 1; scene.frame_end = 250; scene.frame_set(1)
scene.render.engine = 'BLENDER_EEVEE_NEXT'
scene.cycles.use_denoising = False
scene.cycles.samples = 128
scene.cycles.sampling_pattern = 'TABULATED_SOBOL'
scene.cycles.use_adaptive_sampling = False
scene.cycles.use_light_tree = False
scene.view_settings.view_transform = 'Filmic'
bpy.context.view_layer.update()
